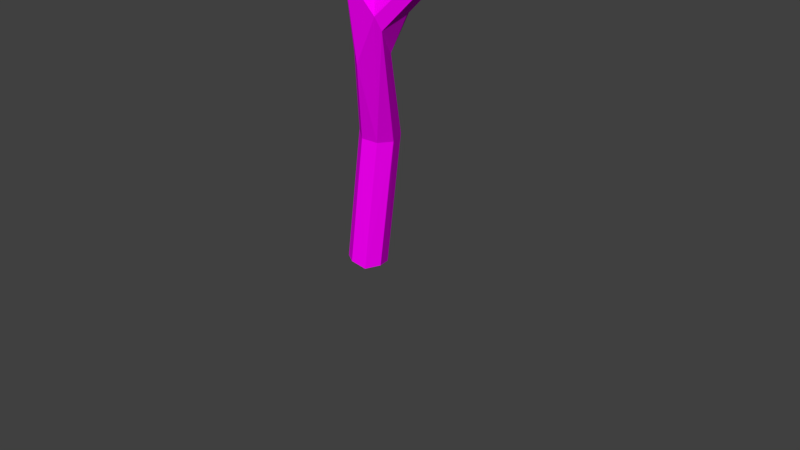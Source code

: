 # Source: creeps_trees2.blend  (saved by Blender 2.79.0; exported with 4.5.12 LTS)
import bpy
from mathutils import Matrix  # noqa: F401  (used for matrix-valued properties, if any)

bpy.ops.wm.read_factory_settings(use_empty=True)
scene = bpy.context.scene
scene.name = 'Scene'

# ---- collections
col_collection_1 = bpy.data.collections.new('Collection 1'); scene.collection.children.link(col_collection_1)
col_collection_5 = bpy.data.collections.new('Collection 5'); scene.collection.children.link(col_collection_5)
col_collection_5.hide_render = True
col_collection_5.hide_viewport = True

# ---- images (referenced by path relative to the original .blend; pixels are not part of the script)
import os
ASSET_DIR = os.environ.get("B2B_ASSET_DIR", "")  # directory of the original .blend (textures are referenced by path, not embedded)
HERE = os.path.dirname(os.path.abspath(__file__))  # packed textures are extracted next to this script under _unpacked/

def load_image(name, relpath, width, height, colorspace="sRGB"):
    """Load a texture the original file referenced (path relative to the .blend, or extracted next to this script)."""
    p = next((c for c in (os.path.join(HERE, relpath), os.path.join(ASSET_DIR, relpath)) if relpath and os.path.exists(c)), "")
    if p:
        img = bpy.data.images.load(p, check_existing=True)
        img.name = name
    else:  # same state as the original file: an image datablock whose file is absent (Cycles renders it pink)
        img = bpy.data.images.new(name, width, height)
        img.source = "FILE"
        img.filepath = "//" + (relpath or name)
    img.colorspace_settings.name = colorspace
    return img
img_texture_jpg = load_image('texture.jpg', 'texture.jpg', 1024, 1024, 'sRGB')

# ---- materials (node trees are filled in below, after node groups)
mat_creepy_trees = bpy.data.materials.new('creepy_trees')
mat_creepy_trees.alpha_threshold = 0.0
mat_creepy_trees.roughness = 0.5

# ---- material node trees
mat_creepy_trees.use_nodes = True; mat_creepy_trees.node_tree.nodes.clear()
_N = mat_creepy_trees.node_tree.nodes; _L = mat_creepy_trees.node_tree.links
n0 = _N.new('ShaderNodeOutputMaterial'); n0.name = 'Material Output'; n0.location = (462, 300)
n1 = _N.new('ShaderNodeTexImage'); n1.name = 'Image Texture'; n1.location = (-224, 466)
n1.width = 140
n1.image = img_texture_jpg
n2 = _N.new('ShaderNodeBsdfDiffuse'); n2.name = 'Diffuse BSDF'; n2.location = (113, 335)
_L.new(n1.outputs[0], n2.inputs[0])
_L.new(n2.outputs[0], n0.inputs[0])
n0.is_active_output = True

# ---- world
world_world = bpy.data.worlds.new('World'); scene.world = world_world
world_world.color = (0.05088, 0.05088, 0.05088)
world_world.use_sun_shadow = False
world_world.sun_shadow_jitter_overblur = 0.0
world_world.cycles.sampling_method = 'MANUAL'

# ---- cameras
cam_camera = bpy.data.cameras.new('Camera')
cam_camera.clip_end = 100.0
cam_camera.lens = 35.0
cam_camera.sensor_width = 32.0
cam_camera.sensor_height = 18.0
cam_camera.ortho_scale = 7.314
cam_camera.dof.focus_distance = 0.0

# ---- meshes
me_plane_002 = bpy.data.meshes.new('Plane.002')
me_plane_002.from_pydata([(-1.82, 0.1695, 7.853), (-1.313, -0.3511, 5.982), (-1.487, -0.5921, 6.086), (-1.736, -0.4752, 5.9), (-1.56, -0.2249, 5.814), (0.01338, -1.973, 4.98), (3.015, -1.032, 6.253), (0.3865, -0.5006, 2.816), (0.5932, -0.3959, 4.442), (-1.582, 0.9133, 8.328), (-0.03342, -0.003217, -0.1821), (-1.65, 0.1482, 7.948), (0.7477, -0.2929, 2.831), (-0.4575, -2.111, 5.277), (-0.4903, 0.5606, 5.741), (-0.04423, 0.5845, 5.251), (0.3435, -0.9118, 4.059), (-1.691, -0.04143, 7.919), (-1.471, 0.08611, 7.897), (0.144, -0.1986, -0.08576), (0.1771, 0.1587, -0.09051), (-0.1766, 0.1922, -0.03982), (-0.2098, -0.1652, -0.03507), (0.3948, -0.1948, 1.683), (0.4333, 0.1513, 1.727), (0.09325, 0.1808, 1.808), (0.05399, -0.1642, 1.755), (0.5116, -0.1577, 2.794), (0.4217, -0.6406, 3.648), (0.541, -0.7404, 3.717), (0.5015, -0.3938, 3.613), (-0.5011, -1.852, 4.914), (-0.3258, -1.866, 5.152), (-1.923, 0.4737, 7.113), (-1.77, 0.6052, 7.118), (-1.646, 0.4642, 7.156), (-1.796, 0.3289, 7.152), (-0.5171, 0.6534, 5.604), (-0.3773, 0.7357, 5.937), (-0.8438, 0.8411, 6.078), (0.295, -0.1697, 4.315), (0.5211, -0.177, 4.467), (0.4466, -0.4536, 4.542), (0.203, -0.4118, 4.417), (0.1019, 0.5406, 5.398), (0.01223, 0.3282, 5.521), (-0.2675, 0.4282, 5.353), (0.2221, 0.644, 5.592), (0.1675, 0.4621, 5.77), (-0.2909, 0.8627, 5.605), (1.582, 0.5869, 5.987), (1.434, 0.4117, 6.136), (2.169, -0.0003142, 7.372), (1.945, 0.1789, 7.184), (2.183, 0.2654, 7.229), (1.56, -0.06049, 8.268), (1.363, 0.6055, 6.308), (1.52, 0.7824, 6.17), (2.246, 0.09522, 7.045), (2.056, -0.03721, 7.112), (-1.036, 0.8818, 5.856), (-0.9349, 1.008, 5.986), (-0.9434, 0.7165, 5.947), (0.3901, -0.8377, 4.465), (0.2028, -0.755, 4.249), (-0.03448, -2.037, 4.583), (0.04605, -2.028, 4.767), (-0.2369, -1.811, 4.951), (-0.3374, -1.863, 4.751), (-0.09613, -2.649, 5.13), (-0.3452, -2.498, 5.309), (-0.1178, -2.299, 5.396), (0.09772, -2.437, 5.195), (0.832, -3.657, 6.842), (0.6048, -3.647, 6.924), (0.6222, -3.402, 6.966), (0.8466, -3.411, 6.88), (1.005, -3.336, 8.673), (0.9952, -3.134, 8.576), (1.222, -3.311, 8.744), (1.225, -3.116, 8.632), (-0.1958, -2.009, 10.01), (1.071, -0.3682, 3.304), (0.8556, -0.6189, 3.287), (0.8271, -0.4333, 3.526), (0.9091, -0.241, 3.419), (2.315, 0.1027, 4.818), (3.442, -0.6046, 5.625), (2.404, 0.01104, 4.72), (2.335, -0.1213, 4.776), (2.257, -0.02864, 4.883), (3.409, -0.4507, 5.561), (3.444, -0.4725, 5.454), (3.334, -0.6306, 5.447), (3.251, -0.5276, 5.543), (0.5057, -0.5682, 2.709), (0.1957, -0.2917, 4.323), (0.7952, -0.5543, 3.571), (0.184, 0.7885, 5.633), (-0.577, -2.017, 4.876), (-0.03386, -0.2635, -0.02024), (0.3895, -0.4073, 3.027), (0.6465, -0.3545, 3.7), (-0.4441, -1.694, 5.069), (-1.715, -0.3159, 5.826), (-1.337, -0.5023, 6.078), (-0.421, 0.8854, 5.885), (0.1597, 0.3404, 5.379), (0.1456, 0.7902, 5.914), (0.2031, 0.5029, 5.627), (1.596, 0.7291, 6.048), (2.3, 0.1794, 7.209), (-0.9964, 0.9843, 5.893), (-0.8747, 0.7353, 6.041), (-1.901, 0.3641, 7.128), (0.1895, -0.906, 4.473), (0.2145, -0.8482, 4.116), (0.706, -3.705, 6.858), (0.7392, -3.345, 6.934), (1.278, -3.204, 8.707), (0.9702, -0.5255, 3.561), (0.7888, -0.2996, 3.469), (2.38, 0.09111, 4.758), (2.387, -0.07789, 4.72), (-1.599, 0.2971, 7.831), (0.247, -0.02661, -0.06049), (0.01246, 0.2571, -0.02688), (-0.2684, 0.02018, 0.01337), (-1.638, 1.032, 8.246), (-1.482, 1.056, 8.201), (-1.442, 0.9075, 8.259), (1.549, -0.2128, 8.227), (1.408, -0.1766, 8.194), (1.425, -0.02968, 8.192), (-0.2522, -2.119, 10.04), (-0.3431, -2.082, 9.97), (-0.2804, -1.999, 9.909), (3.054, -1.124, 6.155), (2.921, -1.095, 6.107), (2.911, -0.9717, 6.187), (-1.393, -0.2319, 5.863), (0.4984, -0.02869, 1.684), (0.2732, 0.2529, 1.78), (-0.01183, 0.01587, 1.798), (0.2151, -0.2663, 1.708), (0.3601, -0.478, 3.707), (-0.6393, -2.131, 5.138), (-0.3802, -1.951, 5.277), (-1.655, -0.5925, 6.019), (-1.878, 0.5695, 7.098), (-1.668, 0.5703, 7.141), (-1.693, 0.3591, 7.156), (-1.014, 0.7685, 5.869), (-0.4184, 0.5789, 5.9), (0.4333, -0.1223, 4.355), (0.2943, -0.4913, 4.51), (-0.1505, 0.3171, 5.585), (0.1739, 0.5311, 5.939), (2.2, -0.05276, 7.123), (1.939, 0.04911, 7.14), (2.038, 0.2759, 7.221), (1.528, 0.4519, 6.021), (1.36, 0.4637, 6.258), (1.422, 0.7436, 6.277), (-0.8626, 0.956, 6.062), (0.5261, -0.9382, 4.109), (0.5584, -0.8248, 4.37), (-0.3708, -2.041, 4.692), (0.8954, -3.537, 6.841), (0.5571, -3.523, 6.965), (1.124, -3.381, 8.724), (0.9437, -3.24, 8.61), (1.107, -3.075, 8.58), (1.009, -0.2586, 3.334), (0.8905, -0.549, 3.133), (3.433, -0.6157, 5.428), (3.252, -0.5982, 5.489), (3.31, -0.4663, 5.578), (2.28, -0.1084, 4.845), (2.271, 0.06072, 4.881)], [], [(85, 173, 27), (157, 108, 38), (38, 153, 157), (83, 97, 29), (97, 102, 41), (41, 8, 97), (42, 155, 63), (5, 147, 71), (47, 109, 44), (30, 145, 96), (96, 40, 30), (27, 101, 30), (28, 101, 7), (45, 109, 48), (68, 167, 99), (68, 99, 31), (66, 5, 72), (72, 65, 66), (167, 65, 69), (96, 145, 116), (82, 174, 12), (13, 70, 71), (37, 46, 14), (15, 46, 37), (16, 116, 145), (145, 28, 16), (3, 99, 146), (147, 2, 13), (4, 140, 31), (2, 147, 105), (37, 152, 60), (14, 153, 62), (41, 107, 8), (107, 41, 44), (41, 154, 44), (15, 154, 40), (98, 50, 47), (50, 98, 110), (56, 157, 162), (52, 158, 58), (50, 110, 58), (51, 161, 59), (60, 149, 112), (39, 151, 113), (149, 60, 33), (61, 149, 34), (151, 39, 35), (62, 151, 36), (165, 166, 66), (167, 16, 65), (73, 170, 117), (75, 172, 118), (170, 73, 79), (74, 170, 77), (172, 75, 78), (83, 174, 89), (82, 122, 88), (87, 175, 92), (137, 175, 87), (137, 87, 6), (138, 176, 93), (88, 175, 123), (86, 179, 91), (91, 122, 86), (175, 88, 92), (0, 104, 3), (0, 124, 4, 104), (124, 140, 4), (166, 8, 42, 63), (85, 27, 121), (17, 0, 3, 148), (156, 157, 153), (41, 102, 154), (15, 98, 47, 44), (38, 108, 106), (102, 30, 40, 154), (5, 67, 32, 147), (28, 7, 95, 29), (6, 139, 138), (6, 138, 137), (30, 121, 27), (156, 45, 48, 157), (127, 21, 10, 22), (49, 106, 108), (49, 98, 15), (31, 67, 68), (8, 166, 97), (83, 29, 95), (135, 81, 136), (135, 134, 81), (132, 55, 133), (132, 131, 55), (72, 5, 71), (9, 130, 129), (9, 129, 128), (126, 20, 10, 21), (125, 19, 10, 20), (100, 22, 10, 19), (69, 70, 146, 167), (11, 18, 124), (11, 124, 0), (11, 0, 17), (11, 17, 18), (69, 65, 72), (146, 99, 167), (43, 116, 64, 155), (173, 82, 12, 27), (116, 43, 96), (18, 17, 2, 105), (13, 71, 147), (13, 146, 70), (14, 46, 156), (156, 153, 14), (15, 37, 49), (165, 29, 97), (97, 166, 165), (16, 28, 29), (29, 165, 16), (17, 148, 2), (124, 18, 1, 140), (18, 105, 1), (141, 23, 19, 125), (144, 100, 19, 23), (142, 24, 20, 126), (141, 125, 20, 24), (143, 25, 21, 127), (142, 126, 21, 25), (144, 26, 22, 100), (143, 127, 22, 26), (23, 83, 95, 144), (174, 83, 23, 141), (24, 12, 174, 141), (27, 12, 24, 142), (101, 27, 25, 143), (27, 142, 25), (26, 7, 101, 143), (95, 7, 26, 144), (102, 97, 84, 121), (28, 145, 101), (146, 13, 2, 148), (102, 121, 30), (30, 101, 145), (103, 67, 31), (146, 148, 3), (99, 104, 4, 31), (32, 67, 103), (31, 140, 103), (103, 140, 32), (147, 32, 1, 105), (3, 104, 99), (9, 128, 33, 114), (1, 32, 140), (128, 149, 33), (128, 129, 34, 149), (129, 150, 34), (129, 130, 35, 150), (130, 151, 35), (130, 9, 36, 151), (9, 114, 36), (49, 37, 60, 112), (61, 106, 49, 112), (39, 38, 106, 164), (106, 61, 164), (37, 14, 62, 152), (38, 39, 153), (107, 45, 42, 8), (113, 153, 39), (62, 153, 113), (46, 15, 40, 96), (42, 45, 155), (155, 156, 46, 43), (44, 109, 107), (44, 154, 15), (107, 109, 45), (156, 155, 45), (46, 96, 43), (108, 157, 56, 163), (109, 47, 50, 161), (108, 163, 49), (157, 48, 51, 162), (109, 161, 48), (98, 49, 57, 110), (51, 48, 161), (55, 131, 52, 111), (57, 49, 163), (52, 58, 111), (131, 158, 52), (131, 132, 59, 158), (132, 159, 59), (132, 133, 53, 159), (133, 160, 53), (133, 55, 54, 160), (55, 111, 54), (56, 53, 160, 163), (50, 58, 161), (51, 59, 162), (158, 161, 58), (58, 110, 111), (159, 162, 59), (59, 161, 158), (159, 53, 56, 162), (57, 54, 111, 110), (160, 54, 57, 163), (114, 33, 60, 152), (61, 112, 149), (62, 113, 151), (61, 34, 150, 164), (150, 35, 39, 164), (62, 36, 114, 152), (166, 63, 67, 5), (63, 155, 115), (115, 155, 64), (16, 167, 116), (116, 167, 64), (65, 16, 165), (66, 65, 165), (66, 166, 5), (64, 68, 67, 115), (63, 115, 67), (168, 73, 69, 72), (68, 64, 167), (117, 74, 70, 69), (69, 73, 117), (169, 75, 71, 70), (70, 74, 169), (118, 76, 72, 71), (71, 75, 118), (172, 80, 76, 118), (72, 76, 168), (74, 117, 170), (119, 79, 73, 168), (76, 80, 168), (74, 77, 171, 169), (171, 78, 75, 169), (81, 134, 79, 119), (119, 168, 80), (134, 170, 79), (134, 135, 77, 170), (135, 171, 77), (135, 136, 78, 171), (136, 172, 78), (136, 81, 80, 172), (81, 119, 80), (178, 120, 83, 89), (120, 97, 83), (84, 97, 120), (178, 90, 84, 120), (179, 121, 84, 90), (179, 86, 85, 121), (82, 88, 123, 174), (85, 86, 173), (82, 173, 122), (122, 173, 86), (137, 138, 93, 175), (89, 174, 123), (87, 92, 91), (176, 138, 139, 94), (139, 177, 94), (139, 6, 91, 177), (6, 87, 91), (89, 93, 176, 178), (123, 175, 89), (88, 122, 92), (90, 94, 177, 179), (93, 89, 175), (176, 94, 90, 178), (92, 122, 91), (91, 179, 177)])
_uv = me_plane_002.uv_layers.new(name='UVMap')
_uv.uv.foreach_set('vector', [0.3492, 0.7759, 0.4851, 0.7759, 0.4851, 0.9118, 0.3492, 0.7759, 0.4851, 0.7759, 0.4851, 0.9118, 0.3492, 0.7759, 0.4851, 0.7759, 0.4851, 0.9118, 0.3492, 0.7759, 0.4851, 0.7759, 0.4851, 0.9118, 0.3492, 0.7759, 0.4851, 0.7759, 0.4851, 0.9118, 0.3492, 0.7759, 0.4851, 0.7759, 0.4851, 0.9118, 0.3492, 0.7759, 0.4851, 0.7759, 0.4851, 0.9118, 0.3492, 0.7759, 0.4851, 0.7759, 0.4851, 0.9118, 0.3492, 0.7759, 0.4851, 0.7759, 0.4851, 0.9118, 0.3492, 0.7759, 0.4851, 0.7759, 0.4851, 0.9118, 0.3492, 0.7759, 0.4851, 0.7759, 0.4851, 0.9118, 0.3492, 0.7759, 0.4851, 0.7759, 0.4851, 0.9118, 0.3492, 0.7759, 0.4851, 0.7759, 0.4851, 0.9118, 0.3492, 0.7759, 0.4851, 0.7759, 0.4851, 0.9118, 0.3492, 0.7759, 0.4851, 0.7759, 0.4851, 0.9118, 0.3492, 0.7759, 0.4851, 0.7759, 0.4851, 0.9118, 0.3492, 0.7759, 0.4851, 0.7759, 0.4851, 0.9118, 0.3492, 0.7759, 0.4851, 0.7759, 0.4851, 0.9118, 0.3492, 0.7759, 0.4851, 0.7759, 0.4851, 0.9118, 0.3492, 0.7759, 0.4851, 0.7759, 0.4851, 0.9118, 0.3492, 0.7759, 0.4851, 0.7759, 0.4851, 0.9118, 0.3492, 0.7759, 0.4851, 0.7759, 0.4851, 0.9118, 0.3492, 0.7759, 0.4851, 0.7759, 0.4851, 0.9118, 0.3492, 0.7759, 0.4851, 0.7759, 0.4851, 0.9118, 0.3492, 0.7759, 0.4851, 0.7759, 0.4851, 0.9118, 0.3492, 0.7759, 0.4851, 0.7759, 0.4851, 0.9118, 0.3492, 0.7759, 0.4851, 0.7759, 0.4851, 0.9118, 0.3492, 0.7759, 0.4851, 0.7759, 0.4851, 0.9118, 0.3492, 0.7759, 0.4851, 0.7759, 0.4851, 0.9118, 0.3492, 0.7759, 0.4851, 0.7759, 0.4851, 0.9118, 0.3492, 0.7759, 0.4851, 0.7759, 0.4851, 0.9118, 0.3492, 0.7759, 0.4851, 0.7759, 0.4851, 0.9118, 0.3492, 0.7759, 0.4851, 0.7759, 0.4851, 0.9118, 0.3492, 0.7759, 0.4851, 0.7759, 0.4851, 0.9118, 0.3492, 0.7759, 0.4851, 0.7759, 0.4851, 0.9118, 0.3492, 0.7759, 0.4851, 0.7759, 0.4851, 0.9118, 0.3492, 0.7759, 0.4851, 0.7759, 0.4851, 0.9118, 0.3492, 0.7759, 0.4851, 0.7759, 0.4851, 0.9118, 0.3492, 0.7759, 0.4851, 0.7759, 0.4851, 0.9118, 0.3492, 0.7759, 0.4851, 0.7759, 0.4851, 0.9118, 0.3492, 0.7759, 0.4851, 0.7759, 0.4851, 0.9118, 0.3492, 0.7759, 0.4851, 0.7759, 0.4851, 0.9118, 0.3492, 0.7759, 0.4851, 0.7759, 0.4851, 0.9118, 0.3492, 0.7759, 0.4851, 0.7759, 0.4851, 0.9118, 0.3492, 0.7759, 0.4851, 0.7759, 0.4851, 0.9118, 0.3492, 0.7759, 0.4851, 0.7759, 0.4851, 0.9118, 0.3492, 0.7759, 0.4851, 0.7759, 0.4851, 0.9118, 0.3492, 0.7759, 0.4851, 0.7759, 0.4851, 0.9118, 0.3492, 0.7759, 0.4851, 0.7759, 0.4851, 0.9118, 0.3492, 0.7759, 0.4851, 0.7759, 0.4851, 0.9118, 0.3492, 0.7759, 0.4851, 0.7759, 0.4851, 0.9118, 0.3492, 0.7759, 0.4851, 0.7759, 0.4851, 0.9118, 0.3492, 0.7759, 0.4851, 0.7759, 0.4851, 0.9118, 0.3492, 0.7759, 0.4851, 0.7759, 0.4851, 0.9118, 0.3492, 0.7759, 0.4851, 0.7759, 0.4851, 0.9118, 0.3492, 0.7759, 0.4851, 0.7759, 0.4851, 0.9118, 0.3492, 0.7759, 0.4851, 0.7759, 0.4851, 0.9118, 0.3492, 0.7759, 0.4851, 0.7759, 0.4851, 0.9118, 0.3492, 0.7759, 0.4851, 0.7759, 0.4851, 0.9118, 0.3492, 0.7759, 0.4851, 0.7759, 0.4851, 0.9118, 0.3492, 0.7759, 0.4851, 0.7759, 0.4851, 0.9118, 0.3492, 0.7759, 0.4851, 0.7759, 0.4851, 0.9118, 0.3492, 0.7759, 0.4851, 0.7759, 0.4851, 0.9118, 0.3492, 0.7759, 0.4851, 0.7759, 0.4851, 0.9118, 0.3492, 0.7759, 0.4851, 0.7759, 0.4851, 0.9118, 0.3492, 0.7759, 0.4851, 0.7759, 0.4851, 0.9118, 0.3492, 0.7759, 0.4851, 0.7759, 0.4851, 0.9118, 0.3492, 0.9118, 0.3492, 0.7759, 0.4851, 0.7759, 0.4851, 0.9118, 0.3492, 0.7759, 0.4851, 0.7759, 0.4851, 0.9118, 0.3492, 0.9118, 0.3492, 0.7759, 0.4851, 0.7759, 0.4851, 0.9118, 0.3492, 0.7759, 0.4851, 0.7759, 0.4851, 0.9118, 0.3492, 0.9118, 0.3492, 0.7759, 0.4851, 0.7759, 0.4851, 0.9118, 0.3492, 0.7759, 0.4851, 0.7759, 0.4851, 0.9118, 0.3492, 0.7759, 0.4851, 0.7759, 0.4851, 0.9118, 0.3492, 0.9118, 0.3492, 0.7759, 0.4851, 0.7759, 0.4851, 0.9118, 0.3492, 0.7759, 0.4851, 0.7759, 0.4851, 0.9118, 0.3492, 0.9118, 0.3492, 0.7759, 0.4851, 0.7759, 0.4851, 0.9118, 0.3492, 0.9118, 0.3492, 0.7759, 0.4851, 0.7759, 0.4851, 0.9118, 0.3492, 0.9118, 0.3492, 0.7759, 0.4851, 0.7759, 0.4851, 0.9118, 0.3492, 0.7759, 0.4851, 0.7759, 0.4851, 0.9118, 0.3492, 0.7759, 0.4851, 0.7759, 0.4851, 0.9118, 0.3492, 0.7759, 0.4851, 0.7759, 0.4851, 0.9118, 0.3492, 0.9118, 0.3492, 0.7759, 0.4851, 0.7759, 0.4851, 0.9118, 0.3492, 0.9118, 0.3492, 0.7759, 0.4851, 0.7759, 0.4851, 0.9118, 0.3492, 0.7759, 0.4851, 0.7759, 0.4851, 0.9118, 0.3492, 0.7759, 0.4851, 0.7759, 0.4851, 0.9118, 0.3492, 0.7759, 0.4851, 0.7759, 0.4851, 0.9118, 0.3492, 0.7759, 0.4851, 0.7759, 0.4851, 0.9118, 0.3492, 0.7759, 0.4851, 0.7759, 0.4851, 0.9118, 0.3492, 0.7759, 0.4851, 0.7759, 0.4851, 0.9118, 0.3492, 0.7759, 0.4851, 0.7759, 0.4851, 0.9118, 0.3492, 0.7759, 0.4851, 0.7759, 0.4851, 0.9118, 0.3492, 0.7759, 0.4851, 0.7759, 0.4851, 0.9118, 0.3492, 0.7759, 0.4851, 0.7759, 0.4851, 0.9118, 0.3492, 0.7759, 0.4851, 0.7759, 0.4851, 0.9118, 0.3492, 0.7759, 0.4851, 0.7759, 0.4851, 0.9118, 0.3492, 0.9118, 0.3492, 0.7759, 0.4851, 0.7759, 0.4851, 0.9118, 0.3492, 0.9118, 0.3492, 0.7759, 0.4851, 0.7759, 0.4851, 0.9118, 0.3492, 0.9118, 0.3492, 0.7759, 0.4851, 0.7759, 0.4851, 0.9118, 0.3492, 0.9118, 0.3492, 0.7759, 0.4851, 0.7759, 0.4851, 0.9118, 0.3492, 0.7759, 0.4851, 0.7759, 0.4851, 0.9118, 0.3492, 0.7759, 0.4851, 0.7759, 0.4851, 0.9118, 0.3492, 0.7759, 0.4851, 0.7759, 0.4851, 0.9118, 0.3492, 0.7759, 0.4851, 0.7759, 0.4851, 0.9118, 0.3492, 0.7759, 0.4851, 0.7759, 0.4851, 0.9118, 0.3492, 0.7759, 0.4851, 0.7759, 0.4851, 0.9118, 0.3492, 0.9118, 0.3492, 0.7759, 0.4851, 0.7759, 0.4851, 0.9118, 0.3492, 0.9118, 0.3492, 0.7759, 0.4851, 0.7759, 0.4851, 0.9118, 0.3492, 0.7759, 0.4851, 0.7759, 0.4851, 0.9118, 0.3492, 0.9118, 0.3492, 0.7759, 0.4851, 0.7759, 0.4851, 0.9118, 0.3492, 0.7759, 0.4851, 0.7759, 0.4851, 0.9118, 0.3492, 0.7759, 0.4851, 0.7759, 0.4851, 0.9118, 0.3492, 0.7759, 0.4851, 0.7759, 0.4851, 0.9118, 0.3492, 0.7759, 0.4851, 0.7759, 0.4851, 0.9118, 0.3492, 0.7759, 0.4851, 0.7759, 0.4851, 0.9118, 0.3492, 0.7759, 0.4851, 0.7759, 0.4851, 0.9118, 0.3492, 0.7759, 0.4851, 0.7759, 0.4851, 0.9118, 0.3492, 0.7759, 0.4851, 0.7759, 0.4851, 0.9118, 0.3492, 0.7759, 0.4851, 0.7759, 0.4851, 0.9118, 0.3492, 0.7759, 0.4851, 0.7759, 0.4851, 0.9118, 0.3492, 0.9118, 0.3492, 0.7759, 0.4851, 0.7759, 0.4851, 0.9118, 0.3492, 0.7759, 0.4851, 0.7759, 0.4851, 0.9118, 0.3492, 0.9118, 0.3492, 0.7759, 0.4851, 0.7759, 0.4851, 0.9118, 0.3492, 0.9118, 0.3492, 0.7759, 0.4851, 0.7759, 0.4851, 0.9118, 0.3492, 0.9118, 0.3492, 0.7759, 0.4851, 0.7759, 0.4851, 0.9118, 0.3492, 0.9118, 0.3492, 0.7759, 0.4851, 0.7759, 0.4851, 0.9118, 0.3492, 0.9118, 0.3492, 0.7759, 0.4851, 0.7759, 0.4851, 0.9118, 0.3492, 0.9118, 0.3492, 0.7759, 0.4851, 0.7759, 0.4851, 0.9118, 0.3492, 0.9118, 0.3492, 0.7759, 0.4851, 0.7759, 0.4851, 0.9118, 0.3492, 0.9118, 0.3492, 0.7759, 0.4851, 0.7759, 0.4851, 0.9118, 0.3492, 0.9118, 0.3492, 0.7759, 0.4851, 0.7759, 0.4851, 0.9118, 0.3492, 0.9118, 0.3492, 0.7759, 0.4851, 0.7759, 0.4851, 0.9118, 0.3492, 0.9118, 0.3492, 0.7759, 0.4851, 0.7759, 0.4851, 0.9118, 0.3492, 0.9118, 0.3492, 0.7759, 0.4851, 0.7759, 0.4851, 0.9118, 0.3492, 0.9118, 0.3492, 0.7759, 0.4851, 0.7759, 0.4851, 0.9118, 0.3492, 0.7759, 0.4851, 0.7759, 0.4851, 0.9118, 0.3492, 0.9118, 0.3492, 0.7759, 0.4851, 0.7759, 0.4851, 0.9118, 0.3492, 0.9118, 0.3492, 0.7759, 0.4851, 0.7759, 0.4851, 0.9118, 0.3492, 0.9118, 0.3492, 0.7759, 0.4851, 0.7759, 0.4851, 0.9118, 0.3492, 0.7759, 0.4851, 0.7759, 0.4851, 0.9118, 0.3492, 0.9118, 0.3492, 0.7759, 0.4851, 0.7759, 0.4851, 0.9118, 0.3492, 0.7759, 0.4851, 0.7759, 0.4851, 0.9118, 0.3492, 0.7759, 0.4851, 0.7759, 0.4851, 0.9118, 0.3492, 0.7759, 0.4851, 0.7759, 0.4851, 0.9118, 0.3492, 0.7759, 0.4851, 0.7759, 0.4851, 0.9118, 0.3492, 0.9118, 0.3492, 0.7759, 0.4851, 0.7759, 0.4851, 0.9118, 0.3492, 0.7759, 0.4851, 0.7759, 0.4851, 0.9118, 0.3492, 0.7759, 0.4851, 0.7759, 0.4851, 0.9118, 0.3492, 0.7759, 0.4851, 0.7759, 0.4851, 0.9118, 0.3492, 0.9118, 0.3492, 0.7759, 0.4851, 0.7759, 0.4851, 0.9118, 0.3492, 0.7759, 0.4851, 0.7759, 0.4851, 0.9118, 0.3492, 0.9118, 0.3492, 0.7759, 0.4851, 0.7759, 0.4851, 0.9118, 0.3492, 0.7759, 0.4851, 0.7759, 0.4851, 0.9118, 0.3492, 0.7759, 0.4851, 0.7759, 0.4851, 0.9118, 0.3492, 0.9118, 0.3492, 0.7759, 0.4851, 0.7759, 0.4851, 0.9118, 0.3492, 0.7759, 0.4851, 0.7759, 0.4851, 0.9118, 0.3492, 0.9118, 0.3492, 0.7759, 0.4851, 0.7759, 0.4851, 0.9118, 0.3492, 0.7759, 0.4851, 0.7759, 0.4851, 0.9118, 0.3492, 0.9118, 0.3492, 0.7759, 0.4851, 0.7759, 0.4851, 0.9118, 0.3492, 0.7759, 0.4851, 0.7759, 0.4851, 0.9118, 0.3492, 0.9118, 0.3492, 0.7759, 0.4851, 0.7759, 0.4851, 0.9118, 0.3492, 0.9118, 0.3492, 0.7759, 0.4851, 0.7759, 0.4851, 0.9118, 0.3492, 0.9118, 0.3492, 0.7759, 0.4851, 0.7759, 0.4851, 0.9118, 0.3492, 0.7759, 0.4851, 0.7759, 0.4851, 0.9118, 0.3492, 0.9118, 0.3492, 0.7759, 0.4851, 0.7759, 0.4851, 0.9118, 0.3492, 0.7759, 0.4851, 0.7759, 0.4851, 0.9118, 0.3492, 0.9118, 0.3492, 0.7759, 0.4851, 0.7759, 0.4851, 0.9118, 0.3492, 0.7759, 0.4851, 0.7759, 0.4851, 0.9118, 0.3492, 0.7759, 0.4851, 0.7759, 0.4851, 0.9118, 0.3492, 0.9118, 0.3492, 0.7759, 0.4851, 0.7759, 0.4851, 0.9118, 0.3492, 0.7759, 0.4851, 0.7759, 0.4851, 0.9118, 0.3492, 0.9118, 0.3492, 0.7759, 0.4851, 0.7759, 0.4851, 0.9118, 0.3492, 0.7759, 0.4851, 0.7759, 0.4851, 0.9118, 0.3492, 0.7759, 0.4851, 0.7759, 0.4851, 0.9118, 0.3492, 0.7759, 0.4851, 0.7759, 0.4851, 0.9118, 0.3492, 0.7759, 0.4851, 0.7759, 0.4851, 0.9118, 0.3492, 0.7759, 0.4851, 0.7759, 0.4851, 0.9118, 0.3492, 0.9118, 0.3492, 0.7759, 0.4851, 0.7759, 0.4851, 0.9118, 0.3492, 0.9118, 0.3492, 0.7759, 0.4851, 0.7759, 0.4851, 0.9118, 0.3492, 0.7759, 0.4851, 0.7759, 0.4851, 0.9118, 0.3492, 0.9118, 0.3492, 0.7759, 0.4851, 0.7759, 0.4851, 0.9118, 0.3492, 0.7759, 0.4851, 0.7759, 0.4851, 0.9118, 0.3492, 0.9118, 0.3492, 0.7759, 0.4851, 0.7759, 0.4851, 0.9118, 0.3492, 0.7759, 0.4851, 0.7759, 0.4851, 0.9118, 0.3492, 0.9118, 0.3492, 0.7759, 0.4851, 0.7759, 0.4851, 0.9118, 0.3492, 0.7759, 0.4851, 0.7759, 0.4851, 0.9118, 0.3492, 0.7759, 0.4851, 0.7759, 0.4851, 0.9118, 0.3492, 0.7759, 0.4851, 0.7759, 0.4851, 0.9118, 0.3492, 0.9118, 0.3492, 0.7759, 0.4851, 0.7759, 0.4851, 0.9118, 0.3492, 0.7759, 0.4851, 0.7759, 0.4851, 0.9118, 0.3492, 0.9118, 0.3492, 0.7759, 0.4851, 0.7759, 0.4851, 0.9118, 0.3492, 0.7759, 0.4851, 0.7759, 0.4851, 0.9118, 0.3492, 0.9118, 0.3492, 0.7759, 0.4851, 0.7759, 0.4851, 0.9118, 0.3492, 0.7759, 0.4851, 0.7759, 0.4851, 0.9118, 0.3492, 0.9118, 0.3492, 0.7759, 0.4851, 0.7759, 0.4851, 0.9118, 0.3492, 0.7759, 0.4851, 0.7759, 0.4851, 0.9118, 0.3492, 0.7759, 0.4851, 0.7759, 0.4851, 0.9118, 0.3492, 0.7759, 0.4851, 0.7759, 0.4851, 0.9118, 0.3492, 0.7759, 0.4851, 0.7759, 0.4851, 0.9118, 0.3492, 0.7759, 0.4851, 0.7759, 0.4851, 0.9118, 0.3492, 0.7759, 0.4851, 0.7759, 0.4851, 0.9118, 0.3492, 0.9118, 0.3492, 0.7759, 0.4851, 0.7759, 0.4851, 0.9118, 0.3492, 0.9118, 0.3492, 0.7759, 0.4851, 0.7759, 0.4851, 0.9118, 0.3492, 0.9118, 0.3492, 0.7759, 0.4851, 0.7759, 0.4851, 0.9118, 0.3492, 0.9118, 0.3492, 0.7759, 0.4851, 0.7759, 0.4851, 0.9118, 0.3492, 0.7759, 0.4851, 0.7759, 0.4851, 0.9118, 0.3492, 0.7759, 0.4851, 0.7759, 0.4851, 0.9118, 0.3492, 0.9118, 0.3492, 0.7759, 0.4851, 0.7759, 0.4851, 0.9118, 0.3492, 0.9118, 0.3492, 0.7759, 0.4851, 0.7759, 0.4851, 0.9118, 0.3492, 0.9118, 0.3492, 0.7759, 0.4851, 0.7759, 0.4851, 0.9118, 0.3492, 0.9118, 0.3492, 0.7759, 0.4851, 0.7759, 0.4851, 0.9118, 0.3492, 0.7759, 0.4851, 0.7759, 0.4851, 0.9118, 0.3492, 0.7759, 0.4851, 0.7759, 0.4851, 0.9118, 0.3492, 0.7759, 0.4851, 0.7759, 0.4851, 0.9118, 0.3492, 0.7759, 0.4851, 0.7759, 0.4851, 0.9118, 0.3492, 0.7759, 0.4851, 0.7759, 0.4851, 0.9118, 0.3492, 0.7759, 0.4851, 0.7759, 0.4851, 0.9118, 0.3492, 0.7759, 0.4851, 0.7759, 0.4851, 0.9118, 0.3492, 0.9118, 0.3492, 0.7759, 0.4851, 0.7759, 0.4851, 0.9118, 0.3492, 0.7759, 0.4851, 0.7759, 0.4851, 0.9118, 0.3492, 0.9118, 0.3492, 0.7759, 0.4851, 0.7759, 0.4851, 0.9118, 0.3492, 0.7759, 0.4851, 0.7759, 0.4851, 0.9118, 0.3492, 0.9118, 0.3492, 0.7759, 0.4851, 0.7759, 0.4851, 0.9118, 0.3492, 0.7759, 0.4851, 0.7759, 0.4851, 0.9118, 0.3492, 0.9118, 0.3492, 0.7759, 0.4851, 0.7759, 0.4851, 0.9118, 0.3492, 0.7759, 0.4851, 0.7759, 0.4851, 0.9118, 0.3492, 0.9118, 0.3492, 0.7759, 0.4851, 0.7759, 0.4851, 0.9118, 0.3492, 0.7759, 0.4851, 0.7759, 0.4851, 0.9118, 0.3492, 0.9118, 0.3492, 0.7759, 0.4851, 0.7759, 0.4851, 0.9118, 0.3492, 0.7759, 0.4851, 0.7759, 0.4851, 0.9118, 0.3492, 0.7759, 0.4851, 0.7759, 0.4851, 0.9118, 0.3492, 0.9118, 0.3492, 0.7759, 0.4851, 0.7759, 0.4851, 0.9118, 0.3492, 0.7759, 0.4851, 0.7759, 0.4851, 0.9118, 0.3492, 0.9118, 0.3492, 0.7759, 0.4851, 0.7759, 0.4851, 0.9118, 0.3492, 0.9118, 0.3492, 0.7759, 0.4851, 0.7759, 0.4851, 0.9118, 0.3492, 0.9118, 0.3492, 0.7759, 0.4851, 0.7759, 0.4851, 0.9118, 0.3492, 0.7759, 0.4851, 0.7759, 0.4851, 0.9118, 0.3492, 0.7759, 0.4851, 0.7759, 0.4851, 0.9118, 0.3492, 0.9118, 0.3492, 0.7759, 0.4851, 0.7759, 0.4851, 0.9118, 0.3492, 0.7759, 0.4851, 0.7759, 0.4851, 0.9118, 0.3492, 0.9118, 0.3492, 0.7759, 0.4851, 0.7759, 0.4851, 0.9118, 0.3492, 0.7759, 0.4851, 0.7759, 0.4851, 0.9118, 0.3492, 0.9118, 0.3492, 0.7759, 0.4851, 0.7759, 0.4851, 0.9118, 0.3492, 0.7759, 0.4851, 0.7759, 0.4851, 0.9118, 0.3492, 0.9118, 0.3492, 0.7759, 0.4851, 0.7759, 0.4851, 0.9118, 0.3492, 0.7759, 0.4851, 0.7759, 0.4851, 0.9118, 0.3492, 0.7759, 0.4851, 0.7759, 0.4851, 0.9118, 0.3492, 0.9118, 0.3492, 0.7759, 0.4851, 0.7759, 0.4851, 0.9118, 0.3492, 0.9118, 0.3492, 0.7759, 0.4851, 0.7759, 0.4851, 0.9118, 0.3492, 0.9118, 0.3492, 0.7759, 0.4851, 0.7759, 0.4851, 0.9118, 0.3492, 0.9118, 0.3492, 0.7759, 0.4851, 0.7759, 0.4851, 0.9118, 0.3492, 0.7759, 0.4851, 0.7759, 0.4851, 0.9118, 0.3492, 0.7759, 0.4851, 0.7759, 0.4851, 0.9118, 0.3492, 0.7759, 0.4851, 0.7759, 0.4851, 0.9118, 0.3492, 0.9118, 0.3492, 0.7759, 0.4851, 0.7759, 0.4851, 0.9118, 0.3492, 0.7759, 0.4851, 0.7759, 0.4851, 0.9118, 0.3492, 0.7759, 0.4851, 0.7759, 0.4851, 0.9118, 0.3492, 0.9118, 0.3492, 0.7759, 0.4851, 0.7759, 0.4851, 0.9118, 0.3492, 0.7759, 0.4851, 0.7759, 0.4851, 0.9118, 0.3492, 0.9118, 0.3492, 0.7759, 0.4851, 0.7759, 0.4851, 0.9118, 0.3492, 0.7759, 0.4851, 0.7759, 0.4851, 0.9118, 0.3492, 0.9118, 0.3492, 0.7759, 0.4851, 0.7759, 0.4851, 0.9118, 0.3492, 0.7759, 0.4851, 0.7759, 0.4851, 0.9118, 0.3492, 0.7759, 0.4851, 0.7759, 0.4851, 0.9118, 0.3492, 0.9118, 0.3492, 0.7759, 0.4851, 0.7759, 0.4851, 0.9118, 0.3492, 0.7759, 0.4851, 0.7759, 0.4851, 0.9118, 0.3492, 0.9118, 0.3492, 0.7759, 0.4851, 0.7759, 0.4851, 0.9118, 0.3492, 0.7759, 0.4851, 0.7759, 0.4851, 0.9118])
me_plane_002.materials.append(mat_creepy_trees)
me_plane_002.use_remesh_preserve_volume = False
me_plane_002.use_remesh_preserve_attributes = False
me_plane_002.use_mirror_vertex_groups = False
me_plane_002.update()

# ---- objects
ob_plane_002 = bpy.data.objects.new('Plane.002', me_plane_002)
ob_camera = bpy.data.objects.new('Camera', cam_camera)

# ---- transforms, parenting, visibility, modifiers, constraints
ob_plane_002.location = (0.0, 0.0, 0.0)
ob_plane_002.lineart.crease_threshold = 0.0
ob_camera.location = (7.481, -6.508, 5.344)
ob_camera.rotation_euler = (1.109, 0.0, 0.8149)
ob_camera.lock_rotations_4d = False
ob_camera.empty_display_type = 'ARROWS'
ob_camera.color = (0.0, 0.0, 0.0, 0.0)
ob_camera.display_type = 'WIRE'
ob_camera.lineart.crease_threshold = 0.0

# ---- collection membership
col_collection_1.objects.link(ob_plane_002)
col_collection_5.objects.link(ob_camera)

# ---- scene / render settings (as saved in the file)
scene.camera = ob_camera
scene.frame_start = 1; scene.frame_end = 250; scene.frame_set(1)
scene.render.engine = 'CYCLES'
scene.render.resolution_percentage = 50
scene.render.dither_intensity = 0.0
scene.render.use_render_cache = True
scene.cycles.use_denoising = False
scene.cycles.samples = 128
scene.cycles.sampling_pattern = 'TABULATED_SOBOL'
scene.cycles.use_adaptive_sampling = False
scene.cycles.use_light_tree = False
scene.cycles.blur_glossy = 0.0
scene.cycles.sample_clamp_indirect = 0.0
scene.view_settings.view_transform = 'Standard'
bpy.context.view_layer.update()

# ---- added for rendering (the .blend has no usable light): sun
light_auto_sun = bpy.data.lights.new('AutoSun', 'SUN')
light_auto_sun.energy = 3.0
light_auto_sun.angle = 0.0523599
ob_auto_sun = bpy.data.objects.new('AutoSun', light_auto_sun)
scene.collection.objects.link(ob_auto_sun)
ob_auto_sun.rotation_euler = (0.872665, 0.174533, 0.523599)
bpy.context.view_layer.update()
